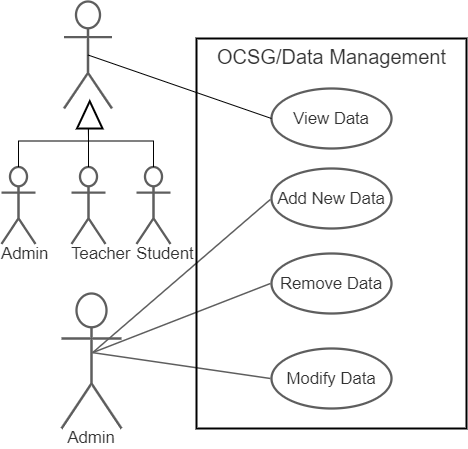

The diagram above was exported from draw.io. Its source (the exported page's mxGraphModel, read from the mxfile embedded in the PNG):
<mxGraphModel dx="1220" dy="1112" grid="1" gridSize="10" guides="1" tooltips="1" connect="1" arrows="1" fold="1" page="1" pageScale="1" pageWidth="827" pageHeight="1169" math="0" shadow="0">
  <root>
    <mxCell id="0" />
    <mxCell id="1" parent="0" />
    <mxCell id="2" value="" style="group" vertex="1" connectable="0" parent="1">
      <mxGeometry x="130" y="680" width="465" height="427" as="geometry" />
    </mxCell>
    <UserObject label="Admin" lucidchartObjectId="cMKpdU-YEsLR" id="3">
      <mxCell style="html=1;overflow=block;blockSpacing=1;whiteSpace=wrap;shape=umlActor;labelPosition=center;verticalLabelPosition=bottom;verticalAlign=top;whiteSpace=nowrap;whiteSpace=wrap;fontSize=16.7;fontColor=#333333;spacing=0;strokeColor=#5e5e5e;strokeOpacity=100;rounded=1;absoluteArcSize=1;arcSize=9;strokeWidth=2.3;" vertex="1" parent="2">
        <mxGeometry x="60" y="292" width="60" height="135" as="geometry" />
      </mxCell>
    </UserObject>
    <UserObject label="" lucidchartObjectId="cMKpMBO5EZ45" id="4">
      <mxCell style="html=1;jettySize=18;whiteSpace=wrap;fontSize=13;strokeColor=#5E5E5E;strokeWidth=1.5;rounded=0;startArrow=none;;endArrow=none;;exitX=0.519;exitY=0.438;exitPerimeter=0;entryX=-0.009;entryY=0.515;entryPerimeter=0;" edge="1" parent="2" source="3" target="9">
        <mxGeometry width="100" height="100" relative="1" as="geometry">
          <Array as="points" />
        </mxGeometry>
      </mxCell>
    </UserObject>
    <UserObject label="" lucidchartObjectId="PFLp5E4V3AQG" id="5">
      <mxCell style="html=1;jettySize=18;whiteSpace=wrap;fontSize=13;strokeColor=#5E5E5E;strokeWidth=1.5;rounded=0;startArrow=none;;endArrow=none;;exitX=0.519;exitY=0.438;exitPerimeter=0;entryX=-0.009;entryY=0.5;entryPerimeter=0;" edge="1" parent="2" source="3" target="10">
        <mxGeometry width="100" height="100" relative="1" as="geometry">
          <Array as="points" />
        </mxGeometry>
      </mxCell>
    </UserObject>
    <UserObject label="" lucidchartObjectId="TFLpafKZPP6b" id="6">
      <mxCell style="html=1;jettySize=18;whiteSpace=wrap;fontSize=13;strokeColor=#5E5E5E;strokeWidth=1.5;rounded=0;startArrow=none;;endArrow=none;;exitX=0.519;exitY=0.438;exitPerimeter=0;entryX=-0.009;entryY=0.5;entryPerimeter=0;" edge="1" parent="2" source="3" target="11">
        <mxGeometry width="100" height="100" relative="1" as="geometry">
          <Array as="points" />
        </mxGeometry>
      </mxCell>
    </UserObject>
    <mxCell id="7" value="" style="group" vertex="1" connectable="0" parent="2">
      <mxGeometry x="195" y="37" width="270" height="390" as="geometry" />
    </mxCell>
    <mxCell id="8" value="&lt;span style=&quot;color: rgb(51 , 51 , 51)&quot;&gt;&lt;font style=&quot;font-size: 20px&quot;&gt;OCSG/Data Management&lt;/font&gt;&lt;/span&gt;" style="html=1;fillColor=none;verticalAlign=top;fontSize=20;strokeWidth=2;rounded=0;" vertex="1" parent="7">
      <mxGeometry width="270" height="390" as="geometry" />
    </mxCell>
    <UserObject label="Add New Data" lucidchartObjectId="cMKp31rtpF01" id="9">
      <mxCell style="html=1;overflow=block;blockSpacing=1;whiteSpace=wrap;ellipse;whiteSpace=wrap;fontSize=16.7;fontColor=#333333;spacing=3.8;strokeColor=#5e5e5e;strokeOpacity=100;rounded=1;absoluteArcSize=1;arcSize=9;strokeWidth=2.3;" vertex="1" parent="7">
        <mxGeometry x="75" y="130" width="120" height="60" as="geometry" />
      </mxCell>
    </UserObject>
    <UserObject label="Remove    Data" lucidchartObjectId="pALp.~.zND5D" id="10">
      <mxCell style="html=1;overflow=block;blockSpacing=1;whiteSpace=wrap;ellipse;whiteSpace=wrap;fontSize=16.7;fontColor=#333333;spacing=3.8;strokeColor=#5e5e5e;strokeOpacity=100;rounded=1;absoluteArcSize=1;arcSize=9;strokeWidth=2.3;" vertex="1" parent="7">
        <mxGeometry x="75" y="215" width="120" height="60" as="geometry" />
      </mxCell>
    </UserObject>
    <UserObject label="Modify Data" lucidchartObjectId="KELpkg09SNrK" id="11">
      <mxCell style="html=1;overflow=block;blockSpacing=1;whiteSpace=wrap;ellipse;whiteSpace=wrap;fontSize=16.7;fontColor=#333333;spacing=3.8;strokeColor=#5e5e5e;strokeOpacity=100;rounded=1;absoluteArcSize=1;arcSize=9;strokeWidth=2.3;" vertex="1" parent="7">
        <mxGeometry x="75" y="310" width="120" height="60" as="geometry" />
      </mxCell>
    </UserObject>
    <UserObject label="View Data" lucidchartObjectId="cMKp31rtpF01" id="12">
      <mxCell style="html=1;overflow=block;blockSpacing=1;whiteSpace=wrap;ellipse;whiteSpace=wrap;fontSize=16.7;fontColor=#333333;spacing=3.8;strokeColor=#5e5e5e;strokeOpacity=100;rounded=1;absoluteArcSize=1;arcSize=9;strokeWidth=2.3;" vertex="1" parent="7">
        <mxGeometry x="75" y="50" width="120" height="60" as="geometry" />
      </mxCell>
    </UserObject>
    <mxCell id="13" value="" style="group" vertex="1" connectable="0" parent="2">
      <mxGeometry width="169" height="242.5" as="geometry" />
    </mxCell>
    <UserObject label="Student" lucidchartObjectId="jqKpxrGjUceu" id="14">
      <mxCell style="html=1;overflow=block;blockSpacing=1;whiteSpace=wrap;shape=umlActor;labelPosition=center;verticalLabelPosition=bottom;verticalAlign=top;whiteSpace=nowrap;whiteSpace=wrap;fontSize=16.7;fontColor=#333333;spacing=0;strokeColor=#5e5e5e;strokeOpacity=100;rounded=1;absoluteArcSize=1;arcSize=9;strokeWidth=2.3;" vertex="1" parent="13">
        <mxGeometry x="135" y="165.5" width="34" height="77" as="geometry" />
      </mxCell>
    </UserObject>
    <UserObject label="Teacher" lucidchartObjectId="jEKpTl02l-sQ" id="15">
      <mxCell style="html=1;overflow=block;blockSpacing=1;whiteSpace=wrap;shape=umlActor;labelPosition=center;verticalLabelPosition=bottom;verticalAlign=top;whiteSpace=nowrap;whiteSpace=wrap;fontSize=16.7;fontColor=#333333;spacing=0;strokeColor=#5e5e5e;strokeOpacity=100;rounded=1;absoluteArcSize=1;arcSize=9;strokeWidth=2.3;" vertex="1" parent="13">
        <mxGeometry x="70" y="165.5" width="34" height="77" as="geometry" />
      </mxCell>
    </UserObject>
    <UserObject label="Admin" lucidchartObjectId="sEKpBUEF_DTK" id="16">
      <mxCell style="html=1;overflow=block;blockSpacing=1;whiteSpace=wrap;shape=umlActor;labelPosition=center;verticalLabelPosition=bottom;verticalAlign=top;whiteSpace=nowrap;whiteSpace=wrap;fontSize=16.7;fontColor=#333333;spacing=0;strokeColor=#5e5e5e;strokeOpacity=100;rounded=1;absoluteArcSize=1;arcSize=9;strokeWidth=2.3;" vertex="1" parent="13">
        <mxGeometry y="165.5" width="34" height="77" as="geometry" />
      </mxCell>
    </UserObject>
    <UserObject label="" lucidchartObjectId="3EKpP~nGvQZ." id="17">
      <mxCell style="html=1;overflow=block;blockSpacing=1;whiteSpace=wrap;shape=umlActor;labelPosition=center;verticalLabelPosition=bottom;verticalAlign=top;whiteSpace=nowrap;whiteSpace=wrap;fontSize=13;spacing=0;strokeColor=#5e5e5e;strokeOpacity=100;rounded=1;absoluteArcSize=1;arcSize=9;strokeWidth=2.3;" vertex="1" parent="13">
        <mxGeometry x="62.5" width="48" height="107" as="geometry" />
      </mxCell>
    </UserObject>
    <mxCell id="18" style="edgeStyle=orthogonalEdgeStyle;rounded=0;orthogonalLoop=1;jettySize=auto;html=1;fontSize=20;" edge="1" parent="13" source="14" target="17">
      <mxGeometry as="geometry">
        <Array as="points">
          <mxPoint x="152" y="139.5" />
          <mxPoint x="87" y="139.5" />
        </Array>
      </mxGeometry>
    </mxCell>
    <mxCell id="19" style="edgeStyle=orthogonalEdgeStyle;rounded=0;orthogonalLoop=1;jettySize=auto;html=1;exitX=0.5;exitY=0;exitDx=0;exitDy=0;exitPerimeter=0;fontSize=20;" edge="1" parent="13" source="15" target="17">
      <mxGeometry as="geometry" />
    </mxCell>
    <mxCell id="20" style="edgeStyle=orthogonalEdgeStyle;rounded=0;orthogonalLoop=1;jettySize=auto;html=1;fontSize=20;" edge="1" parent="13" source="16" target="17">
      <mxGeometry as="geometry">
        <Array as="points">
          <mxPoint x="17" y="139.5" />
          <mxPoint x="87" y="139.5" />
        </Array>
      </mxGeometry>
    </mxCell>
    <mxCell id="21" value="" style="triangle;whiteSpace=wrap;html=1;rounded=0;strokeWidth=2;fontSize=20;rotation=-90;" vertex="1" parent="13">
      <mxGeometry x="74.63" y="100.63" width="27.25" height="25.5" as="geometry" />
    </mxCell>
    <mxCell id="22" value="" style="endArrow=none;html=1;fontSize=20;exitX=0.5;exitY=0.5;exitDx=0;exitDy=0;exitPerimeter=0;entryX=0;entryY=0.5;entryDx=0;entryDy=0;" edge="1" parent="2" source="17" target="12">
      <mxGeometry width="50" height="50" relative="1" as="geometry">
        <mxPoint x="70" y="277" as="sourcePoint" />
        <mxPoint x="120" y="227" as="targetPoint" />
      </mxGeometry>
    </mxCell>
  </root>
</mxGraphModel>